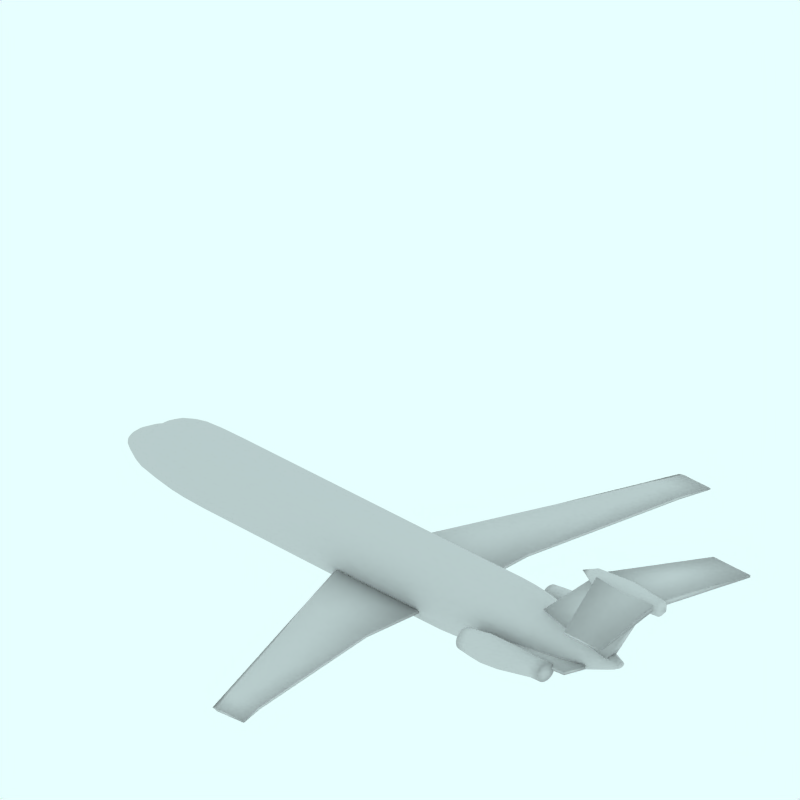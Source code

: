 # Source: One_Eleven_500.blend  (saved by Blender 2.49.2; exported with 4.5.12 LTS)
import bpy
from mathutils import Matrix  # noqa: F401  (used for matrix-valued properties, if any)

bpy.ops.wm.read_factory_settings(use_empty=True)
scene = bpy.context.scene
scene.name = 'Scene'

# ---- collections
col_collection_1 = bpy.data.collections.new('Collection 1'); scene.collection.children.link(col_collection_1)
col_collection_2 = bpy.data.collections.new('Collection 2'); scene.collection.children.link(col_collection_2)
col_collection_2.hide_render = True
col_collection_2.hide_viewport = True
col_collection_3 = bpy.data.collections.new('Collection 3'); scene.collection.children.link(col_collection_3)
col_collection_3.hide_render = True
col_collection_3.hide_viewport = True
col_collection_4 = bpy.data.collections.new('Collection 4'); scene.collection.children.link(col_collection_4)
col_collection_4.hide_render = True
col_collection_4.hide_viewport = True

# ---- materials (node trees are filled in below, after node groups)
mat_transparent = bpy.data.materials.new('Transparent')
mat_transparent.alpha_threshold = 0.0
mat_transparent.preview_render_type = 'FLAT'
mat_transparent.roughness = 0.5

# ---- material node trees

# ---- world
world_world = bpy.data.worlds.new('World'); scene.world = world_world
world_world.color = (0.9059, 1.0, 1.0)
world_world.use_sun_shadow = False
world_world.sun_shadow_jitter_overblur = 0.0
world_world.cycles.sampling_method = 'MANUAL'
world_world.cycles.sample_map_resolution = 256

# ---- cameras
cam_camera_001 = bpy.data.cameras.new('Camera.001')
cam_camera_001.type = 'ORTHO'
cam_camera_001.passepartout_alpha = 0.2
cam_camera_001.clip_end = 100.0
cam_camera_001.lens = 35.0
cam_camera_001.ortho_scale = 12.0
cam_camera_001.display_size = 5.91
cam_camera_001.show_passepartout = False
cam_camera_001.show_safe_areas = True
cam_camera_001.dof.focus_distance = 0.0
cam_camera_001.dof.aperture_fstop = 128.0

# ---- lights
light_lamp = bpy.data.lights.new('Lamp', 'SUN')
light_lamp.transmission_factor = 0.0
light_lamp.angle = 1.571
light_lamp.energy = 0.028
light_lamp.shadow_buffer_clip_start = 0.5
light_lamp.shadow_soft_size = 1.0
light_lamp.shadow_cascade_max_distance = 1000.0
light_lamp.cycles.use_multiple_importance_sampling = False

# ---- meshes
me_cylinder_002 = bpy.data.meshes.new('Cylinder.002')
me_cylinder_002.from_pydata([(0.7071, 0.7071, -1.0), (0.8315, 0.5556, -1.0), (0.9239, 0.3827, -1.0), (0.9808, 0.1951, -1.0), (1.0, 7.55e-08, -1.0), (0.9808, -0.1951, -1.0), (0.9239, -0.3827, -1.0), (0.8315, -0.5556, -1.0), (0.7071, -0.7071, -1.0), (0.5556, -0.8315, -1.0), (0.3827, -0.9239, -1.0), (0.1951, -0.9808, -1.0), (-3.258e-07, -1.0, -1.0), (-0.1951, -0.9808, -1.0), (-0.3827, -0.9239, -1.0), (-0.5556, -0.8315, -1.0), (-0.7071, -0.7071, -1.0), (-0.8315, -0.5556, -1.0), (-0.9239, -0.3827, -1.0), (-0.9808, -0.1951, -1.0), (-1.0, 9.656e-07, -1.0), (-0.9808, 0.1951, -1.0), (-0.9239, 0.3827, -1.0), (-0.8315, 0.5556, -1.0), (-0.7071, 0.7071, -1.0), (-0.5556, 0.8315, -1.0), (-0.3827, 0.9239, -1.0), (-0.1951, 0.9808, -1.0), (1.605e-06, 1.0, -1.0), (0.1951, 0.9808, -1.0), (0.3827, 0.9239, -1.0), (0.5556, 0.8315, -1.0), (0.7071, 0.7071, 7.583), (0.8315, 0.5556, 7.583), (0.9239, 0.3827, 7.583), (0.9808, 0.1951, 7.583), (1.0, -2.245e-06, 7.583), (0.9808, -0.1951, 7.583), (0.9239, -0.3827, 7.583), (0.8315, -0.5556, 7.583), (0.7071, -0.7071, 7.583), (0.5556, -0.8315, 7.583), (0.3827, -0.9239, 7.583), (0.1951, -0.9808, 7.583), (1.427e-06, -1.0, 7.583), (-0.1951, -0.9808, 7.583), (-0.3827, -0.9239, 7.583), (-0.5556, -0.8315, 7.583), (-0.7071, -0.7071, 7.583), (-0.8315, -0.5556, 7.583), (-0.9239, -0.3827, 7.583), (-0.9808, -0.1951, 7.583), (-1.0, -4.105e-06, 7.583), (-0.9808, 0.1951, 7.583), (-0.9239, 0.3827, 7.583), (-0.8315, 0.5556, 7.583), (-0.7071, 0.7071, 7.583), (-0.5556, 0.8315, 7.583), (-0.3827, 0.9239, 7.583), (-0.1951, 0.9808, 7.583), (-6.783e-06, 1.0, 7.583), (0.1951, 0.9808, 7.583), (0.3827, 0.9239, 7.583), (0.5556, 0.8315, 7.583), (-1.331e-07, 0.0, -2.763), (5.503e-07, 0.0, 8.289), (1.164, 0.7778, 3.378), (0.99, 0.9899, 3.378), (1.293, 0.5358, 3.378), (1.373, 0.2731, 3.378), (1.4, -1.551e-06, 3.378), (1.373, -0.2731, 3.378), (1.293, -0.5358, 3.378), (1.164, -0.7778, 3.378), (0.9899, -0.9899, 3.378), (0.7778, -1.164, 3.378), (0.5358, -1.293, 3.378), (0.2731, -1.373, 3.378), (6.999e-07, -1.4, 3.378), (-0.2731, -1.373, 3.378), (-0.5358, -1.293, 3.378), (-0.7778, -1.164, 3.378), (-0.9899, -0.99, 3.378), (-1.164, -0.7778, 3.378), (-1.293, -0.5358, 3.378), (-1.373, -0.2731, 3.378), (-1.4, -2.268e-06, 3.378), (-1.373, 0.2731, 3.378), (-1.293, 0.5358, 3.378), (-1.164, 0.7778, 3.378), (-0.99, 0.9899, 3.378), (-0.7778, 1.164, 3.378), (-0.5358, 1.293, 3.378), (-0.2731, 1.373, 3.378), (-3.837e-06, 1.4, 3.378), (0.2731, 1.373, 3.378), (0.5358, 1.293, 3.378), (0.7778, 1.164, 3.378)], [], [(64, 0, 1), (65, 33, 32), (64, 1, 2), (65, 34, 33), (64, 2, 3), (65, 35, 34), (64, 3, 4), (65, 36, 35), (64, 4, 5), (65, 37, 36), (64, 5, 6), (65, 38, 37), (64, 6, 7), (65, 39, 38), (64, 7, 8), (65, 40, 39), (64, 8, 9), (65, 41, 40), (64, 9, 10), (65, 42, 41), (64, 10, 11), (65, 43, 42), (64, 11, 12), (65, 44, 43), (64, 12, 13), (65, 45, 44), (64, 13, 14), (65, 46, 45), (64, 14, 15), (65, 47, 46), (64, 15, 16), (65, 48, 47), (64, 16, 17), (65, 49, 48), (64, 17, 18), (65, 50, 49), (64, 18, 19), (65, 51, 50), (64, 19, 20), (65, 52, 51), (64, 20, 21), (65, 53, 52), (64, 21, 22), (65, 54, 53), (64, 22, 23), (65, 55, 54), (64, 23, 24), (65, 56, 55), (64, 24, 25), (65, 57, 56), (64, 25, 26), (65, 58, 57), (64, 26, 27), (65, 59, 58), (64, 27, 28), (65, 60, 59), (64, 28, 29), (65, 61, 60), (64, 29, 30), (65, 62, 61), (64, 30, 31), (65, 63, 62), (31, 0, 64), (65, 32, 63), (0, 67, 66, 1), (67, 32, 33, 66), (1, 66, 68, 2), (66, 33, 34, 68), (2, 68, 69, 3), (68, 34, 35, 69), (3, 69, 70, 4), (69, 35, 36, 70), (4, 70, 71, 5), (70, 36, 37, 71), (5, 71, 72, 6), (71, 37, 38, 72), (6, 72, 73, 7), (72, 38, 39, 73), (7, 73, 74, 8), (73, 39, 40, 74), (8, 74, 75, 9), (74, 40, 41, 75), (9, 75, 76, 10), (75, 41, 42, 76), (10, 76, 77, 11), (76, 42, 43, 77), (11, 77, 78, 12), (77, 43, 44, 78), (12, 78, 79, 13), (78, 44, 45, 79), (13, 79, 80, 14), (79, 45, 46, 80), (14, 80, 81, 15), (80, 46, 47, 81), (15, 81, 82, 16), (81, 47, 48, 82), (16, 82, 83, 17), (82, 48, 49, 83), (17, 83, 84, 18), (83, 49, 50, 84), (18, 84, 85, 19), (84, 50, 51, 85), (19, 85, 86, 20), (85, 51, 52, 86), (20, 86, 87, 21), (86, 52, 53, 87), (21, 87, 88, 22), (87, 53, 54, 88), (22, 88, 89, 23), (88, 54, 55, 89), (23, 89, 90, 24), (89, 55, 56, 90), (24, 90, 91, 25), (90, 56, 57, 91), (25, 91, 92, 26), (91, 57, 58, 92), (26, 92, 93, 27), (92, 58, 59, 93), (27, 93, 94, 28), (93, 59, 60, 94), (28, 94, 95, 29), (94, 60, 61, 95), (29, 95, 96, 30), (95, 61, 62, 96), (30, 96, 97, 31), (96, 62, 63, 97), (32, 67, 97, 63), (67, 0, 31, 97)])
me_cylinder_002.polygons.foreach_set('use_smooth', [True] * 128)
me_cylinder_002.use_remesh_preserve_volume = False
me_cylinder_002.use_remesh_preserve_attributes = False
me_cylinder_002.use_mirror_vertex_groups = False
me_cylinder_002.update()
me_cube_006 = bpy.data.meshes.new('Cube.006')
me_cube_006.from_pydata([(1.395, 1.586, -0.01371), (1.0, 0.0, -0.05912), (-0.2288, 1.788e-07, -0.05912), (0.6176, 1.586, -0.01371), (1.395, 1.586, 0.02437), (1.0, -5.96e-07, 0.04708), (-0.2288, 3.576e-07, 0.04708), (0.6176, 1.586, 0.02437)], [], [(0, 1, 2, 3), (4, 7, 6, 5), (0, 4, 5, 1), (1, 5, 6, 2), (2, 6, 7, 3), (4, 0, 3, 7)])
me_cube_006.polygons.foreach_set('use_smooth', [True] * 6)
me_cube_006.use_remesh_preserve_volume = False
me_cube_006.use_remesh_preserve_attributes = False
me_cube_006.use_mirror_vertex_groups = False
me_cube_006.update()
me_cube_002 = bpy.data.meshes.new('Cube.002')
me_cube_002.from_pydata([(3.684, 0.1047, 0.8922), (3.684, 0.0, 0.8922), (2.018, -0.03732, 0.8922), (2.018, 0.1143, 0.8922), (4.488, 0.02442, 2.15), (4.488, -5.96e-07, 2.15), (3.353, 3.576e-07, 2.15), (3.353, 0.02658, 2.15), (2.892, 8.494e-08, 0.8922), (2.892, 0.1442, 0.8922), (3.949, -1.431e-07, 2.15), (3.949, 0.0639, 2.15)], [], [(0, 4, 5, 1), (2, 6, 7, 3), (9, 0, 1, 8), (8, 2, 3, 9), (4, 11, 10, 5), (11, 7, 6, 10), (5, 10, 8, 1), (10, 6, 2, 8), (0, 9, 11, 4), (9, 3, 7, 11)])
me_cube_002.polygons.foreach_set('use_smooth', [True] * 10)
me_cube_002.use_remesh_preserve_volume = False
me_cube_002.use_remesh_preserve_attributes = False
me_cube_002.use_mirror_vertex_groups = False
me_cube_002.update()
me_cube_001 = bpy.data.meshes.new('Cube.001')
me_cube_001.from_pydata([(1.436, 4.949, 0.5979), (0.7877, 0.4763, 0.4476), (-0.9904, 0.4763, 0.2446), (0.8753, 4.949, 0.5694), (1.436, 4.949, 0.62), (0.7877, 0.4763, 0.5026), (-0.9904, 0.4763, 0.5026), (0.8753, 4.949, 0.62), (1.273, 4.457, 0.5622), (0.6701, 4.457, 0.5337), (1.273, 4.457, 0.6071), (0.6701, 4.457, 0.6071), (0.7933, 1.71, 0.4902), (-0.4756, 1.71, 0.3342), (0.7933, 1.71, 0.535), (-0.4756, 1.71, 0.535), (0.7877, 0.4763, 0.4784), (1.436, 4.949, 0.6103), (-1.09, 0.4763, 0.3891), (0.7758, 4.949, 0.5978), (1.273, 4.457, 0.5874), (0.5706, 4.457, 0.5748), (0.7933, 1.71, 0.5153), (-0.5751, 1.71, 0.4466)], [], [(0, 8, 9, 3), (7, 11, 10, 4), (8, 12, 13, 9), (12, 1, 2, 13), (11, 15, 14, 10), (15, 6, 5, 14), (1, 16, 18, 2), (16, 5, 6, 18), (4, 17, 19, 7), (17, 0, 3, 19), (0, 17, 20, 8), (17, 4, 10, 20), (7, 19, 21, 11), (19, 3, 9, 21), (14, 22, 20, 10), (22, 12, 8, 20), (5, 16, 22, 14), (16, 1, 12, 22), (15, 23, 18, 6), (23, 13, 2, 18), (11, 21, 23, 15), (21, 9, 13, 23)])
me_cube_001.polygons.foreach_set('use_smooth', [True] * 22)
me_cube_001.use_remesh_preserve_volume = False
me_cube_001.use_remesh_preserve_attributes = False
me_cube_001.use_mirror_vertex_groups = False
me_cube_001.update()
me_cube = bpy.data.meshes.new('Cube')
me_cube.from_pydata([(3.19, 0.6094, 0.6229), (3.287, 0.26, 0.6229), (1.487, 0.26, 0.6229), (1.487, 0.76, 0.6229), (3.19, 0.6094, 0.7029), (3.287, 0.26, 0.7029), (1.487, 0.26, 0.7029), (1.487, 0.76, 0.7029)], [], [(0, 1, 2, 3), (4, 7, 6, 5), (0, 4, 5, 1), (1, 5, 6, 2), (2, 6, 7, 3), (4, 0, 3, 7)])
me_cube.polygons.foreach_set('use_smooth', [True] * 6)
me_cube.use_remesh_preserve_volume = False
me_cube.use_remesh_preserve_attributes = False
me_cube.use_mirror_vertex_groups = False
me_cube.update()
me_cylinder_001 = bpy.data.meshes.new('Cylinder.001')
me_cylinder_001.from_pydata([(-0.5451, 1.033, 1.373), (-0.5227, 1.006, 1.373), (-0.506, 0.9746, 1.373), (-0.4958, 0.9409, 1.373), (-0.4923, 0.9058, 1.373), (-0.4958, 0.8706, 1.373), (-0.506, 0.8369, 1.373), (-0.5227, 0.8058, 1.373), (-0.5451, 0.7785, 1.373), (-0.5723, 0.7561, 1.373), (-0.6035, 0.7395, 1.373), (-0.6372, 0.7292, 1.373), (-0.6723, 0.7258, 1.373), (-0.7075, 0.7292, 1.373), (-0.7412, 0.7395, 1.373), (-0.7723, 0.7561, 1.373), (-0.7996, 0.7785, 1.373), (-0.822, 0.8058, 1.373), (-0.8386, 0.8369, 1.373), (-0.8489, 0.8706, 1.373), (-0.8523, 0.9058, 1.373), (-0.8489, 0.9409, 1.373), (-0.8386, 0.9746, 1.373), (-0.822, 1.006, 1.373), (-0.7996, 1.033, 1.373), (-0.7723, 1.055, 1.373), (-0.7412, 1.072, 1.373), (-0.7075, 1.082, 1.373), (-0.6723, 1.086, 1.373), (-0.6372, 1.082, 1.373), (-0.6035, 1.072, 1.373), (-0.5723, 1.055, 1.373), (-0.5562, 0.8838, 2.945), (-0.5371, 0.8565, 2.945), (-0.5229, 0.8254, 2.945), (-0.5141, 0.7916, 2.945), (-0.5112, 0.7565, 2.945), (-0.5141, 0.7214, 2.945), (-0.5229, 0.6876, 2.945), (-0.5371, 0.6565, 2.945), (-0.5562, 0.6292, 2.945), (-0.5796, 0.6068, 2.945), (-0.6062, 0.5902, 2.945), (-0.635, 0.5799, 2.945), (-0.6651, 0.5765, 2.945), (-0.6951, 0.5799, 2.945), (-0.724, 0.5902, 2.945), (-0.7506, 0.6068, 2.945), (-0.7739, 0.6292, 2.945), (-0.793, 0.6565, 2.945), (-0.8072, 0.6876, 2.945), (-0.816, 0.7214, 2.945), (-0.819, 0.7565, 2.945), (-0.816, 0.7916, 2.945), (-0.8072, 0.8254, 2.945), (-0.793, 0.8565, 2.945), (-0.7739, 0.8838, 2.945), (-0.7506, 0.9062, 2.945), (-0.724, 0.9228, 2.945), (-0.6951, 0.933, 2.945), (-0.6651, 0.9365, 2.945), (-0.635, 0.933, 2.945), (-0.6062, 0.9228, 2.945), (-0.5796, 0.9062, 2.945), (-0.6723, 0.9058, 1.373), (-0.6651, 0.7565, 2.945), (-0.4886, 1.006, 1.572), (-0.5156, 1.033, 1.572), (-0.4684, 0.9746, 1.572), (-0.456, 0.9409, 1.572), (-0.4518, 0.9058, 1.572), (-0.456, 0.8706, 1.572), (-0.4684, 0.8369, 1.572), (-0.4886, 0.8058, 1.572), (-0.5156, 0.7785, 1.572), (-0.5486, 0.7561, 1.572), (-0.5863, 0.7395, 1.572), (-0.6272, 0.7292, 1.572), (-0.6696, 0.7258, 1.572), (-0.7121, 0.7292, 1.572), (-0.753, 0.7395, 1.572), (-0.7906, 0.7561, 1.572), (-0.8237, 0.7785, 1.572), (-0.8507, 0.8058, 1.572), (-0.8709, 0.8369, 1.572), (-0.8833, 0.8706, 1.572), (-0.8874, 0.9058, 1.572), (-0.8833, 0.9409, 1.572), (-0.8709, 0.9746, 1.572), (-0.8507, 1.006, 1.572), (-0.8237, 1.033, 1.572), (-0.7906, 1.055, 1.572), (-0.753, 1.072, 1.572), (-0.7121, 1.082, 1.572), (-0.6696, 1.086, 1.572), (-0.6272, 1.082, 1.572), (-0.5863, 1.072, 1.572), (-0.5486, 1.055, 1.572), (-0.4692, 1.008, 1.813), (-0.4995, 1.041, 1.813), (-0.4466, 0.971, 1.813), (-0.4327, 0.9305, 1.813), (-0.428, 0.8884, 1.813), (-0.4327, 0.8462, 1.813), (-0.4466, 0.8057, 1.813), (-0.4692, 0.7684, 1.813), (-0.4995, 0.7356, 1.813), (-0.5365, 0.7088, 1.813), (-0.5786, 0.6888, 1.813), (-0.6244, 0.6765, 1.813), (-0.672, 0.6724, 1.813), (-0.7196, 0.6765, 1.813), (-0.7653, 0.6888, 1.813), (-0.8075, 0.7088, 1.813), (-0.8444, 0.7356, 1.813), (-0.8748, 0.7684, 1.813), (-0.8973, 0.8057, 1.813), (-0.9112, 0.8462, 1.813), (-0.9159, 0.8884, 1.813), (-0.9112, 0.9305, 1.813), (-0.8973, 0.971, 1.813), (-0.8748, 1.008, 1.813), (-0.8444, 1.041, 1.813), (-0.8075, 1.068, 1.813), (-0.7653, 1.088, 1.813), (-0.7196, 1.1, 1.813), (-0.672, 1.104, 1.813), (-0.6244, 1.1, 1.813), (-0.5786, 1.088, 1.813), (-0.5365, 1.068, 1.813), (-0.4891, 0.9881, 2.153), (-0.5164, 1.022, 2.153), (-0.4687, 0.949, 2.153), (-0.4562, 0.9065, 2.153), (-0.4519, 0.8624, 2.153), (-0.4562, 0.8182, 2.153), (-0.4687, 0.7758, 2.153), (-0.4891, 0.7367, 2.153), (-0.5164, 0.7024, 2.153), (-0.5498, 0.6743, 2.153), (-0.5879, 0.6534, 2.153), (-0.6292, 0.6405, 2.153), (-0.6722, 0.6361, 2.153), (-0.7152, 0.6405, 2.153), (-0.7565, 0.6534, 2.153), (-0.7945, 0.6743, 2.153), (-0.8279, 0.7024, 2.153), (-0.8553, 0.7367, 2.153), (-0.8757, 0.7758, 2.153), (-0.8882, 0.8182, 2.153), (-0.8924, 0.8624, 2.153), (-0.8882, 0.9065, 2.153), (-0.8757, 0.949, 2.153), (-0.8553, 0.9881, 2.153), (-0.8279, 1.022, 2.153), (-0.7945, 1.05, 2.153), (-0.7565, 1.071, 2.153), (-0.7152, 1.084, 2.153), (-0.6722, 1.089, 2.153), (-0.6292, 1.084, 2.153), (-0.5879, 1.071, 2.153), (-0.5498, 1.05, 2.153), (-0.5378, 0.8657, 2.747), (-0.5567, 0.8933, 2.747), (-0.5238, 0.8342, 2.747), (-0.5151, 0.8001, 2.747), (-0.5122, 0.7646, 2.747), (-0.5151, 0.7291, 2.747), (-0.5238, 0.6949, 2.747), (-0.5378, 0.6635, 2.747), (-0.5567, 0.6359, 2.747), (-0.5798, 0.6133, 2.747), (-0.6061, 0.5965, 2.747), (-0.6346, 0.5861, 2.747), (-0.6643, 0.5826, 2.747), (-0.6939, 0.5861, 2.747), (-0.7224, 0.5965, 2.747), (-0.7487, 0.6133, 2.747), (-0.7718, 0.6359, 2.747), (-0.7907, 0.6635, 2.747), (-0.8047, 0.6949, 2.747), (-0.8134, 0.7291, 2.747), (-0.8163, 0.7646, 2.747), (-0.8134, 0.8001, 2.747), (-0.8047, 0.8342, 2.747), (-0.7907, 0.8657, 2.747), (-0.7718, 0.8933, 2.747), (-0.7487, 0.9159, 2.747), (-0.7224, 0.9327, 2.747), (-0.6939, 0.9431, 2.747), (-0.6643, 0.9466, 2.747), (-0.6346, 0.9431, 2.747), (-0.6061, 0.9327, 2.747), (-0.5798, 0.9159, 2.747)], [], [(64, 0, 1), (65, 33, 32), (64, 1, 2), (65, 34, 33), (64, 2, 3), (65, 35, 34), (64, 3, 4), (65, 36, 35), (64, 4, 5), (65, 37, 36), (64, 5, 6), (65, 38, 37), (64, 6, 7), (65, 39, 38), (64, 7, 8), (65, 40, 39), (64, 8, 9), (65, 41, 40), (64, 9, 10), (65, 42, 41), (64, 10, 11), (65, 43, 42), (64, 11, 12), (65, 44, 43), (64, 12, 13), (65, 45, 44), (64, 13, 14), (65, 46, 45), (64, 14, 15), (65, 47, 46), (64, 15, 16), (65, 48, 47), (64, 16, 17), (65, 49, 48), (64, 17, 18), (65, 50, 49), (64, 18, 19), (65, 51, 50), (64, 19, 20), (65, 52, 51), (64, 20, 21), (65, 53, 52), (64, 21, 22), (65, 54, 53), (64, 22, 23), (65, 55, 54), (64, 23, 24), (65, 56, 55), (64, 24, 25), (65, 57, 56), (64, 25, 26), (65, 58, 57), (64, 26, 27), (65, 59, 58), (64, 27, 28), (65, 60, 59), (64, 28, 29), (65, 61, 60), (64, 29, 30), (65, 62, 61), (64, 30, 31), (65, 63, 62), (31, 0, 64), (65, 32, 63), (0, 67, 66, 1), (1, 66, 68, 2), (2, 68, 69, 3), (3, 69, 70, 4), (4, 70, 71, 5), (5, 71, 72, 6), (6, 72, 73, 7), (7, 73, 74, 8), (8, 74, 75, 9), (9, 75, 76, 10), (10, 76, 77, 11), (11, 77, 78, 12), (12, 78, 79, 13), (13, 79, 80, 14), (14, 80, 81, 15), (15, 81, 82, 16), (16, 82, 83, 17), (17, 83, 84, 18), (18, 84, 85, 19), (19, 85, 86, 20), (20, 86, 87, 21), (21, 87, 88, 22), (22, 88, 89, 23), (23, 89, 90, 24), (24, 90, 91, 25), (25, 91, 92, 26), (26, 92, 93, 27), (27, 93, 94, 28), (28, 94, 95, 29), (29, 95, 96, 30), (30, 96, 97, 31), (67, 0, 31, 97), (67, 99, 98, 66), (66, 98, 100, 68), (68, 100, 101, 69), (69, 101, 102, 70), (70, 102, 103, 71), (71, 103, 104, 72), (72, 104, 105, 73), (73, 105, 106, 74), (74, 106, 107, 75), (75, 107, 108, 76), (76, 108, 109, 77), (77, 109, 110, 78), (78, 110, 111, 79), (79, 111, 112, 80), (80, 112, 113, 81), (81, 113, 114, 82), (82, 114, 115, 83), (83, 115, 116, 84), (84, 116, 117, 85), (85, 117, 118, 86), (86, 118, 119, 87), (87, 119, 120, 88), (88, 120, 121, 89), (89, 121, 122, 90), (90, 122, 123, 91), (91, 123, 124, 92), (92, 124, 125, 93), (93, 125, 126, 94), (94, 126, 127, 95), (95, 127, 128, 96), (96, 128, 129, 97), (99, 67, 97, 129), (99, 131, 130, 98), (98, 130, 132, 100), (100, 132, 133, 101), (101, 133, 134, 102), (102, 134, 135, 103), (103, 135, 136, 104), (104, 136, 137, 105), (105, 137, 138, 106), (106, 138, 139, 107), (107, 139, 140, 108), (108, 140, 141, 109), (109, 141, 142, 110), (110, 142, 143, 111), (111, 143, 144, 112), (112, 144, 145, 113), (113, 145, 146, 114), (114, 146, 147, 115), (115, 147, 148, 116), (116, 148, 149, 117), (117, 149, 150, 118), (118, 150, 151, 119), (119, 151, 152, 120), (120, 152, 153, 121), (121, 153, 154, 122), (122, 154, 155, 123), (123, 155, 156, 124), (124, 156, 157, 125), (125, 157, 158, 126), (126, 158, 159, 127), (127, 159, 160, 128), (128, 160, 161, 129), (131, 99, 129, 161), (131, 163, 162, 130), (163, 32, 33, 162), (130, 162, 164, 132), (162, 33, 34, 164), (132, 164, 165, 133), (164, 34, 35, 165), (133, 165, 166, 134), (165, 35, 36, 166), (134, 166, 167, 135), (166, 36, 37, 167), (135, 167, 168, 136), (167, 37, 38, 168), (136, 168, 169, 137), (168, 38, 39, 169), (137, 169, 170, 138), (169, 39, 40, 170), (138, 170, 171, 139), (170, 40, 41, 171), (139, 171, 172, 140), (171, 41, 42, 172), (140, 172, 173, 141), (172, 42, 43, 173), (141, 173, 174, 142), (173, 43, 44, 174), (142, 174, 175, 143), (174, 44, 45, 175), (143, 175, 176, 144), (175, 45, 46, 176), (144, 176, 177, 145), (176, 46, 47, 177), (145, 177, 178, 146), (177, 47, 48, 178), (146, 178, 179, 147), (178, 48, 49, 179), (147, 179, 180, 148), (179, 49, 50, 180), (148, 180, 181, 149), (180, 50, 51, 181), (149, 181, 182, 150), (181, 51, 52, 182), (150, 182, 183, 151), (182, 52, 53, 183), (151, 183, 184, 152), (183, 53, 54, 184), (152, 184, 185, 153), (184, 54, 55, 185), (153, 185, 186, 154), (185, 55, 56, 186), (154, 186, 187, 155), (186, 56, 57, 187), (155, 187, 188, 156), (187, 57, 58, 188), (156, 188, 189, 157), (188, 58, 59, 189), (157, 189, 190, 158), (189, 59, 60, 190), (158, 190, 191, 159), (190, 60, 61, 191), (159, 191, 192, 160), (191, 61, 62, 192), (160, 192, 193, 161), (192, 62, 63, 193), (32, 163, 193, 63), (163, 131, 161, 193)])
me_cylinder_001.polygons.foreach_set('use_smooth', [True] * 224)
me_cylinder_001.use_remesh_preserve_volume = False
me_cylinder_001.use_remesh_preserve_attributes = False
me_cylinder_001.use_mirror_vertex_groups = False
me_cylinder_001.update()
me_cylinder = bpy.data.meshes.new('Cylinder')
me_cylinder.from_pydata([(0.3643, 0.1061, -5.676), (0.3783, 0.08334, -5.676), (0.3886, 0.0574, -5.676), (0.395, 0.02926, -5.676), (0.3971, 1.132e-08, -5.676), (0.395, -0.02926, -5.676), (0.3886, -0.0574, -5.676), (0.3783, -0.08334, -5.676), (0.3643, -0.1061, -5.676), (0.3474, -0.1247, -5.676), (0.328, -0.1386, -5.676), (0.307, -0.1471, -5.676), (0.2851, -0.15, -5.676), (0.2633, -0.1471, -5.676), (0.2423, -0.1386, -5.676), (0.2229, -0.1247, -5.676), (0.206, -0.1061, -5.676), (0.192, -0.08334, -5.676), (0.1817, -0.0574, -5.676), (0.1753, -0.02926, -5.676), (0.1731, 1.448e-07, -5.676), (0.1753, 0.02926, -5.676), (0.1817, 0.0574, -5.676), (0.192, 0.08334, -5.676), (0.206, 0.1061, -5.676), (0.2229, 0.1247, -5.676), (0.2423, 0.1386, -5.676), (0.2633, 0.1471, -5.676), (0.2851, 0.15, -5.676), (0.307, 0.1471, -5.676), (0.328, 0.1386, -5.676), (0.3474, 0.1247, -5.676), (-0.1236, 0.08485, 4.679), (-0.1143, 0.06667, 4.679), (-0.1074, 0.04592, 4.679), (-0.1031, 0.02341, 4.679), (-0.1017, -2.694e-07, 4.679), (-0.1031, -0.02341, 4.679), (-0.1074, -0.04592, 4.679), (-0.1143, -0.06667, 4.679), (-0.1236, -0.08485, 4.679), (-0.1349, -0.09978, 4.679), (-0.1478, -0.1109, 4.679), (-0.1619, -0.1177, 4.679), (-0.1765, -0.12, 4.679), (-0.1911, -0.1177, 4.679), (-0.2051, -0.1109, 4.679), (-0.218, -0.09978, 4.679), (-0.2293, -0.08485, 4.679), (-0.2386, -0.06667, 4.679), (-0.2456, -0.04592, 4.679), (-0.2498, -0.02341, 4.679), (-0.2512, -4.926e-07, 4.679), (-0.2498, 0.02341, 4.679), (-0.2456, 0.04592, 4.679), (-0.2386, 0.06667, 4.679), (-0.2293, 0.08485, 4.679), (-0.218, 0.09978, 4.679), (-0.2051, 0.1109, 4.679), (-0.1911, 0.1177, 4.679), (-0.1765, 0.12, 4.679), (-0.1619, 0.1177, 4.679), (-0.1478, 0.1109, 4.679), (-0.1349, 0.09978, 4.679), (0.2723, 0.0, -5.723), (-0.185, 0.0, 4.708), (0.8801, 0.5556, -2.265e-09), (0.7557, 0.7071, -2.265e-09), (0.9725, 0.3827, -2.265e-09), (1.029, 0.1951, -2.265e-09), (1.049, -1.085e-06, -2.265e-09), (1.029, -0.1951, -2.265e-09), (0.9725, -0.3827, -2.265e-09), (0.8801, -0.5556, -2.265e-09), (0.7557, -0.7071, -2.265e-09), (0.6042, -0.8315, -2.265e-09), (0.4313, -0.9239, -2.265e-09), (0.2437, -0.9808, -2.265e-09), (0.04859, -1.0, -2.265e-09), (-0.1465, -0.9808, -2.265e-09), (-0.3341, -0.9239, -2.265e-09), (-0.507, -0.8315, -2.265e-09), (-0.6585, -0.7071, -2.265e-09), (-0.7829, -0.5556, -2.265e-09), (-0.8753, -0.3827, -2.265e-09), (-0.9322, -0.1951, -2.265e-09), (-0.9514, -1.57e-06, -2.265e-09), (-0.9322, 0.1951, -2.265e-09), (-0.8753, 0.3827, -2.265e-09), (-0.7829, 0.5556, -2.265e-09), (-0.6585, 0.7071, -2.265e-09), (-0.507, 0.8315, -2.265e-09), (-0.3341, 0.9239, -2.265e-09), (-0.1465, 0.9808, -2.265e-09), (0.04859, 1.0, -2.265e-09), (0.2437, 0.9808, -2.265e-09), (0.4313, 0.9239, -2.265e-09), (0.6042, 0.8315, -2.265e-09), (0.751, 0.5225, -4.425), (0.6369, 0.665, -4.425), (0.8359, 0.3599, -4.425), (0.8881, 0.1835, -4.425), (0.9058, -2.127e-07, -4.425), (0.8881, -0.1835, -4.425), (0.8359, -0.3599, -4.425), (0.751, -0.5225, -4.425), (0.6369, -0.665, -4.425), (0.4978, -0.782, -4.425), (0.3391, -0.8689, -4.425), (0.1668, -0.9224, -4.425), (-0.01225, -0.9405, -4.425), (-0.1913, -0.9224, -4.425), (-0.3635, -0.8689, -4.425), (-0.5223, -0.782, -4.425), (-0.6614, -0.665, -4.425), (-0.7755, -0.5225, -4.425), (-0.8604, -0.3599, -4.425), (-0.9126, -0.1835, -4.425), (-0.9302, 2.882e-07, -4.425), (-0.9126, 0.1835, -4.425), (-0.8604, 0.3599, -4.425), (-0.7755, 0.5225, -4.425), (-0.6614, 0.665, -4.425), (-0.5223, 0.782, -4.425), (-0.3635, 0.8689, -4.425), (-0.1913, 0.9224, -4.425), (-0.01224, 0.9405, -4.425), (0.1668, 0.9224, -4.425), (0.3391, 0.8689, -4.425), (0.4978, 0.782, -4.425), (0.724, 0.4945, -4.613), (0.6155, 0.6293, -4.613), (0.8047, 0.3406, -4.613), (0.8544, 0.1736, -4.613), (0.8712, -1.624e-07, -4.613), (0.8544, -0.1736, -4.613), (0.8047, -0.3406, -4.613), (0.724, -0.4945, -4.613), (0.6155, -0.6293, -4.613), (0.4832, -0.74, -4.613), (0.3322, -0.8223, -4.613), (0.1685, -0.8729, -4.613), (-0.001848, -0.89, -4.613), (-0.1722, -0.8729, -4.613), (-0.3359, -0.8223, -4.613), (-0.4869, -0.74, -4.613), (-0.6192, -0.6293, -4.613), (-0.7277, -0.4945, -4.613), (-0.8084, -0.3406, -4.613), (-0.8581, -0.1736, -4.613), (-0.8748, 3.578e-07, -4.613), (-0.8581, 0.1736, -4.613), (-0.8084, 0.3406, -4.613), (-0.7277, 0.4945, -4.613), (-0.6192, 0.6293, -4.613), (-0.4869, 0.74, -4.613), (-0.3359, 0.8223, -4.613), (-0.1722, 0.8729, -4.613), (-0.001847, 0.89, -4.613), (0.1685, 0.8729, -4.613), (0.3322, 0.8223, -4.613), (0.4832, 0.74, -4.613), (0.795, 0.5556, -3.723), (0.6769, 0.7071, -3.723), (0.8828, 0.3827, -3.723), (0.9369, 0.1951, -3.723), (0.9552, -3.893e-07, -3.723), (0.9369, -0.1951, -3.723), (0.8828, -0.3827, -3.723), (0.795, -0.5556, -3.723), (0.6769, -0.7071, -3.723), (0.5329, -0.8315, -3.723), (0.3687, -0.9239, -3.723), (0.1905, -0.9808, -3.723), (0.005153, -1.0, -3.723), (-0.1802, -0.9808, -3.723), (-0.3584, -0.9239, -3.723), (-0.5226, -0.8315, -3.723), (-0.6666, -0.7071, -3.723), (-0.7847, -0.5556, -3.723), (-0.8725, -0.3827, -3.723), (-0.9266, -0.1951, -3.723), (-0.9448, -4.999e-08, -3.723), (-0.9266, 0.1951, -3.723), (-0.8725, 0.3827, -3.723), (-0.7847, 0.5556, -3.723), (-0.6666, 0.7071, -3.723), (-0.5226, 0.8315, -3.723), (-0.3584, 0.9239, -3.723), (-0.1802, 0.9808, -3.723), (0.005153, 1.0, -3.723), (0.1905, 0.9808, -3.723), (0.3687, 0.9239, -3.723), (0.5329, 0.8315, -3.723), (0.7761, 0.5445, -4.144), (0.6591, 0.693, -4.144), (0.863, 0.375, -4.144), (0.9165, 0.1912, -4.144), (0.9346, -2.856e-07, -4.144), (0.9165, -0.1912, -4.144), (0.863, -0.375, -4.144), (0.7761, -0.5445, -4.144), (0.6591, -0.693, -4.144), (0.5165, -0.8148, -4.144), (0.3538, -0.9054, -4.144), (0.1773, -0.9612, -4.144), (-0.006195, -0.98, -4.144), (-0.1897, -0.9612, -4.144), (-0.3662, -0.9054, -4.144), (-0.5289, -0.8148, -4.144), (-0.6714, -0.693, -4.144), (-0.7884, -0.5445, -4.144), (-0.8754, -0.375, -4.144), (-0.9289, -0.1912, -4.144), (-0.947, 1.606e-07, -4.144), (-0.9289, 0.1912, -4.144), (-0.8754, 0.375, -4.144), (-0.7884, 0.5445, -4.144), (-0.6714, 0.693, -4.144), (-0.5289, 0.8148, -4.144), (-0.3662, 0.9054, -4.144), (-0.1897, 0.9612, -4.144), (-0.006195, 0.98, -4.144), (0.1773, 0.9612, -4.144), (0.3538, 0.9054, -4.144), (0.5165, 0.8148, -4.144), (0.6949, 0.4611, -4.813), (0.5956, 0.5869, -4.813), (0.7687, 0.3176, -4.813), (0.8142, 0.1619, -4.813), (0.8295, -1.129e-07, -4.813), (0.8142, -0.1619, -4.813), (0.7687, -0.3176, -4.813), (0.6949, -0.4611, -4.813), (0.5956, -0.5869, -4.813), (0.4745, -0.6901, -4.813), (0.3364, -0.7668, -4.813), (0.1866, -0.8141, -4.813), (0.03077, -0.83, -4.813), (-0.1251, -0.8141, -4.813), (-0.2749, -0.7668, -4.813), (-0.413, -0.6901, -4.813), (-0.534, -0.5869, -4.813), (-0.6334, -0.4611, -4.813), (-0.7072, -0.3176, -4.813), (-0.7526, -0.1619, -4.813), (-0.768, 4.179e-07, -4.813), (-0.7526, 0.1619, -4.813), (-0.7072, 0.3176, -4.813), (-0.6334, 0.4611, -4.813), (-0.534, 0.5869, -4.813), (-0.413, 0.6901, -4.813), (-0.2749, 0.7668, -4.813), (-0.1251, 0.8141, -4.813), (0.03077, 0.83, -4.813), (0.1866, 0.8141, -4.813), (0.3364, 0.7668, -4.813), (0.4745, 0.6901, -4.813), (0.672, 0.4167, -4.986), (0.5849, 0.5303, -4.986), (0.7367, 0.287, -4.986), (0.7765, 0.1463, -4.986), (0.7899, -7.187e-08, -4.986), (0.7765, -0.1463, -4.986), (0.7367, -0.287, -4.986), (0.672, -0.4167, -4.986), (0.5849, -0.5303, -4.986), (0.4788, -0.6236, -4.986), (0.3578, -0.6929, -4.986), (0.2265, -0.7356, -4.986), (0.08994, -0.75, -4.986), (-0.04662, -0.7356, -4.986), (-0.1779, -0.6929, -4.986), (-0.299, -0.6236, -4.986), (-0.405, -0.5303, -4.986), (-0.4921, -0.4167, -4.986), (-0.5568, -0.287, -4.986), (-0.5966, -0.1463, -4.986), (-0.6101, 4.435e-07, -4.986), (-0.5966, 0.1463, -4.986), (-0.5568, 0.287, -4.986), (-0.4921, 0.4167, -4.986), (-0.405, 0.5303, -4.986), (-0.299, 0.6236, -4.986), (-0.1779, 0.6929, -4.986), (-0.04662, 0.7356, -4.986), (0.08995, 0.75, -4.986), (0.2265, 0.7356, -4.986), (0.3578, 0.6929, -4.986), (0.4788, 0.6236, -4.986), (0.647, 0.3833, -5.119), (0.5738, 0.4879, -5.119), (0.7013, 0.2641, -5.119), (0.7348, 0.1346, -5.119), (0.7461, -4.484e-08, -5.119), (0.7348, -0.1346, -5.119), (0.7013, -0.2641, -5.119), (0.647, -0.3833, -5.119), (0.5738, -0.4879, -5.119), (0.4847, -0.5737, -5.119), (0.3831, -0.6375, -5.119), (0.2728, -0.6767, -5.119), (0.1581, -0.69, -5.119), (0.04335, -0.6767, -5.119), (-0.06696, -0.6375, -5.119), (-0.1686, -0.5737, -5.119), (-0.2577, -0.4879, -5.119), (-0.3308, -0.3833, -5.119), (-0.3852, -0.2641, -5.119), (-0.4186, -0.1346, -5.119), (-0.4299, 4.545e-07, -5.119), (-0.4186, 0.1346, -5.119), (-0.3852, 0.2641, -5.119), (-0.3308, 0.3833, -5.119), (-0.2577, 0.4879, -5.119), (-0.1686, 0.5737, -5.119), (-0.06695, 0.6375, -5.119), (0.04335, 0.6767, -5.119), (0.1581, 0.69, -5.119), (0.2728, 0.6767, -5.119), (0.3831, 0.6375, -5.119), (0.4847, 0.5737, -5.119), (0.6004, 0.3222, -5.279), (0.5382, 0.4101, -5.279), (0.6466, 0.222, -5.279), (0.675, 0.1132, -5.279), (0.6846, -1.61e-08, -5.279), (0.675, -0.1132, -5.279), (0.6466, -0.222, -5.279), (0.6004, -0.3222, -5.279), (0.5382, -0.4101, -5.279), (0.4624, -0.4823, -5.279), (0.376, -0.5359, -5.279), (0.2822, -0.5689, -5.279), (0.1846, -0.58, -5.279), (0.08708, -0.5689, -5.279), (-0.006721, -0.5359, -5.279), (-0.09316, -0.4823, -5.279), (-0.1689, -0.4101, -5.279), (-0.2311, -0.3222, -5.279), (-0.2773, -0.222, -5.279), (-0.3058, -0.1132, -5.279), (-0.3154, 4.292e-07, -5.279), (-0.3058, 0.1132, -5.279), (-0.2773, 0.222, -5.279), (-0.2311, 0.3222, -5.279), (-0.1689, 0.4101, -5.279), (-0.09316, 0.4823, -5.279), (-0.00672, 0.5359, -5.279), (0.08708, 0.5689, -5.279), (0.1846, 0.58, -5.279), (0.2822, 0.5689, -5.279), (0.376, 0.5358, -5.279), (0.4624, 0.4823, -5.279), (0.5093, 0.2035, -5.508), (0.4682, 0.259, -5.508), (0.5398, 0.1402, -5.508), (0.5586, 0.07146, -5.508), (0.5649, 9.311e-09, -5.508), (0.5586, -0.07146, -5.508), (0.5398, -0.1402, -5.508), (0.5093, -0.2035, -5.508), (0.4682, -0.259, -5.508), (0.4182, -0.3046, -5.508), (0.3612, -0.3384, -5.508), (0.2993, -0.3593, -5.508), (0.2349, -0.3663, -5.508), (0.1705, -0.3593, -5.508), (0.1086, -0.3384, -5.508), (0.05156, -0.3046, -5.508), (0.001552, -0.259, -5.508), (-0.03949, -0.2035, -5.508), (-0.06998, -0.1402, -5.508), (-0.08876, -0.07146, -5.508), (-0.0951, 3.136e-07, -5.508), (-0.08876, 0.07146, -5.508), (-0.06998, 0.1402, -5.508), (-0.03949, 0.2035, -5.508), (0.001553, 0.259, -5.508), (0.05156, 0.3046, -5.508), (0.1086, 0.3384, -5.508), (0.1705, 0.3593, -5.508), (0.2349, 0.3663, -5.508), (0.2993, 0.3593, -5.508), (0.3612, 0.3384, -5.508), (0.4182, 0.3046, -5.508), (0.434, 0.142, -5.614), (0.4081, 0.1808, -5.614), (0.4533, 0.09784, -5.614), (0.4651, 0.04988, -5.614), (0.4692, 1.582e-08, -5.614), (0.4651, -0.04988, -5.614), (0.4533, -0.09784, -5.614), (0.434, -0.142, -5.614), (0.4081, -0.1808, -5.614), (0.3765, -0.2126, -5.614), (0.3405, -0.2362, -5.614), (0.3014, -0.2508, -5.614), (0.2607, -0.2557, -5.614), (0.2201, -0.2508, -5.614), (0.181, -0.2362, -5.614), (0.1449, -0.2126, -5.614), (0.1134, -0.1808, -5.614), (0.08744, -0.142, -5.614), (0.06818, -0.09784, -5.614), (0.05632, -0.04988, -5.614), (0.05231, 2.393e-07, -5.614), (0.05632, 0.04988, -5.614), (0.06818, 0.09784, -5.614), (0.08744, 0.142, -5.614), (0.1134, 0.1808, -5.614), (0.1449, 0.2126, -5.614), (0.181, 0.2362, -5.614), (0.2201, 0.2508, -5.614), (0.2607, 0.2557, -5.614), (0.3014, 0.2508, -5.614), (0.3405, 0.2362, -5.614), (0.3765, 0.2126, -5.614), (0.8801, 0.5556, 1.228), (0.7557, 0.7071, 1.228), (0.9725, 0.3827, 1.228), (1.029, 0.1951, 1.228), (1.049, -1.212e-06, 1.228), (1.029, -0.1951, 1.228), (0.9725, -0.3827, 1.228), (0.8801, -0.5556, 1.228), (0.7557, -0.7071, 1.228), (0.6042, -0.8315, 1.228), (0.4313, -0.9239, 1.228), (0.2437, -0.9808, 1.228), (0.04859, -1.0, 1.228), (-0.1465, -0.9808, 1.228), (-0.3341, -0.9239, 1.228), (-0.507, -0.8315, 1.228), (-0.6585, -0.7071, 1.228), (-0.7829, -0.5556, 1.228), (-0.8753, -0.3827, 1.228), (-0.9322, -0.1951, 1.228), (-0.9514, -1.848e-06, 1.228), (-0.9322, 0.1951, 1.228), (-0.8753, 0.3827, 1.228), (-0.7829, 0.5556, 1.228), (-0.6585, 0.7071, 1.228), (-0.507, 0.8315, 1.228), (-0.3341, 0.9239, 1.228), (-0.1465, 0.9808, 1.228), (0.04859, 1.0, 1.228), (0.2437, 0.9808, 1.228), (0.4313, 0.9239, 1.228), (0.6042, 0.8315, 1.228), (0.823, 0.5556, 1.783), (0.7023, 0.7071, 1.783), (0.9127, 0.3827, 1.783), (0.9679, 0.1951, 1.783), (0.9865, -1.378e-06, 1.783), (0.9679, -0.1951, 1.783), (0.9126, -0.3827, 1.783), (0.823, -0.5556, 1.783), (0.7023, -0.7071, 1.783), (0.5553, -0.8315, 1.783), (0.3876, -0.9239, 1.783), (0.2056, -0.9808, 1.783), (0.0163, -1.0, 1.783), (-0.173, -0.9808, 1.783), (-0.355, -0.9239, 1.783), (-0.5227, -0.8315, 1.783), (-0.6697, -0.7071, 1.783), (-0.7904, -0.5556, 1.783), (-0.88, -0.3827, 1.783), (-0.9353, -0.1951, 1.783), (-0.9539, -2.209e-06, 1.783), (-0.9353, 0.1951, 1.783), (-0.88, 0.3827, 1.783), (-0.7904, 0.5556, 1.783), (-0.6697, 0.7071, 1.783), (-0.5227, 0.8315, 1.783), (-0.355, 0.9239, 1.783), (-0.173, 0.9808, 1.783), (0.0163, 1.0, 1.783), (0.2056, 0.9808, 1.783), (0.3876, 0.9239, 1.783), (0.5553, 0.8315, 1.783), (0.7791, 0.5556, 2.147), (0.6617, 0.7071, 2.147), (0.8664, 0.3827, 2.147), (0.9201, 0.1951, 2.147), (0.9383, -1.486e-06, 2.147), (0.9201, -0.1951, 2.147), (0.8664, -0.3827, 2.147), (0.7791, -0.5556, 2.147), (0.6617, -0.7071, 2.147), (0.5186, -0.8315, 2.147), (0.3553, -0.9239, 2.147), (0.1782, -0.9808, 2.147), (-0.006058, -1.0, 2.147), (-0.1903, -0.9808, 2.147), (-0.3674, -0.9239, 2.147), (-0.5307, -0.8315, 2.147), (-0.6738, -0.7071, 2.147), (-0.7913, -0.5556, 2.147), (-0.8785, -0.3827, 2.147), (-0.9323, -0.1951, 2.147), (-0.9504, -2.446e-06, 2.147), (-0.9323, 0.1951, 2.147), (-0.8785, 0.3827, 2.147), (-0.7913, 0.5556, 2.147), (-0.6738, 0.7071, 2.147), (-0.5307, 0.8315, 2.147), (-0.3674, 0.9239, 2.147), (-0.1903, 0.9808, 2.147), (-0.006062, 1.0, 2.147), (0.1782, 0.9808, 2.147), (0.3553, 0.9239, 2.147), (0.5186, 0.8315, 2.147), (0.7154, 0.5389, 2.44), (0.6032, 0.6859, 2.44), (0.7988, 0.3712, 2.44), (0.8502, 0.1892, 2.44), (0.8675, -1.526e-06, 2.44), (0.8502, -0.1892, 2.44), (0.7988, -0.3712, 2.44), (0.7154, -0.5389, 2.44), (0.6032, -0.6859, 2.44), (0.4664, -0.8065, 2.44), (0.3104, -0.8962, 2.44), (0.1411, -0.9514, 2.44), (-0.035, -0.97, 2.44), (-0.2111, -0.9514, 2.44), (-0.3804, -0.8962, 2.44), (-0.5364, -0.8065, 2.44), (-0.6732, -0.6859, 2.44), (-0.7854, -0.5389, 2.44), (-0.8688, -0.3712, 2.44), (-0.9202, -0.1892, 2.44), (-0.9375, -2.558e-06, 2.44), (-0.9202, 0.1892, 2.44), (-0.8688, 0.3712, 2.44), (-0.7854, 0.5389, 2.44), (-0.6732, 0.6859, 2.44), (-0.5364, 0.8065, 2.44), (-0.3804, 0.8962, 2.44), (-0.2111, 0.9514, 2.44), (-0.03501, 0.97, 2.44), (0.1411, 0.9514, 2.44), (0.3104, 0.8962, 2.44), (0.4664, 0.8065, 2.44), (0.6382, 0.5111, 2.8), (0.5345, 0.6505, 2.8), (0.7153, 0.3521, 2.8), (0.7628, 0.1795, 2.8), (0.7788, -1.546e-06, 2.8), (0.7628, -0.1795, 2.8), (0.7153, -0.3521, 2.8), (0.6382, -0.5111, 2.8), (0.5345, -0.6505, 2.8), (0.408, -0.765, 2.8), (0.2638, -0.85, 2.8), (0.1073, -0.9023, 2.8), (-0.05548, -0.92, 2.8), (-0.2182, -0.9023, 2.8), (-0.3748, -0.85, 2.8), (-0.519, -0.765, 2.8), (-0.6454, -0.6505, 2.8), (-0.7492, -0.5111, 2.8), (-0.8263, -0.3521, 2.8), (-0.8738, -0.1795, 2.8), (-0.8898, -2.642e-06, 2.8), (-0.8738, 0.1795, 2.8), (-0.8263, 0.3521, 2.8), (-0.7492, 0.5111, 2.8), (-0.6454, 0.6505, 2.8), (-0.519, 0.7649, 2.8), (-0.3748, 0.85, 2.8), (-0.2183, 0.9023, 2.8), (-0.05549, 0.92, 2.8), (0.1073, 0.9023, 2.8), (0.2638, 0.85, 2.8), (0.408, 0.765, 2.8), (0.5319, 0.4167, 3.302), (0.4448, 0.5303, 3.302), (0.5966, 0.287, 3.302), (0.6364, 0.1463, 3.302), (0.6499, -1.373e-06, 3.302), (0.6364, -0.1463, 3.302), (0.5966, -0.287, 3.302), (0.5319, -0.4167, 3.302), (0.4448, -0.5303, 3.302), (0.3388, -0.6236, 3.302), (0.2177, -0.6929, 3.302), (0.08642, -0.7356, 3.302), (-0.05014, -0.75, 3.302), (-0.1867, -0.7356, 3.302), (-0.318, -0.6929, 3.302), (-0.439, -0.6236, 3.302), (-0.5451, -0.5303, 3.302), (-0.6322, -0.4167, 3.302), (-0.6969, -0.287, 3.302), (-0.7367, -0.1463, 3.302), (-0.7501, -2.399e-06, 3.302), (-0.7367, 0.1463, 3.302), (-0.6969, 0.287, 3.302), (-0.6322, 0.4167, 3.302), (-0.5451, 0.5303, 3.302), (-0.439, 0.6236, 3.302), (-0.318, 0.6929, 3.302), (-0.1867, 0.7356, 3.302), (-0.05015, 0.75, 3.302), (0.08641, 0.7356, 3.302), (0.2177, 0.6929, 3.302), (0.3388, 0.6236, 3.302), (0.3684, 0.3167, 3.803), (0.3031, 0.4031, 3.803), (0.417, 0.2181, 3.803), (0.4469, 0.1112, 3.803), (0.457, -1.128e-06, 3.803), (0.4469, -0.1112, 3.803), (0.417, -0.2181, 3.803), (0.3684, -0.3167, 3.803), (0.3031, -0.4031, 3.803), (0.2235, -0.4739, 3.803), (0.1327, -0.5266, 3.803), (0.03412, -0.559, 3.803), (-0.06837, -0.57, 3.803), (-0.1709, -0.559, 3.803), (-0.2694, -0.5266, 3.803), (-0.3602, -0.4739, 3.803), (-0.4399, -0.4031, 3.803), (-0.5052, -0.3167, 3.803), (-0.5537, -0.2181, 3.803), (-0.5836, -0.1112, 3.803), (-0.5937, -2.009e-06, 3.803), (-0.5836, 0.1112, 3.803), (-0.5537, 0.2181, 3.803), (-0.5052, 0.3167, 3.803), (-0.4399, 0.403, 3.803), (-0.3602, 0.4739, 3.803), (-0.2694, 0.5266, 3.803), (-0.1709, 0.559, 3.803), (-0.06838, 0.57, 3.803), (0.03411, 0.559, 3.803), (0.1327, 0.5266, 3.803), (0.2235, 0.4739, 3.803), (0.1583, 0.2222, 4.204), (0.1172, 0.2828, 4.204), (0.1889, 0.1531, 4.204), (0.2077, 0.07804, 4.204), (0.2141, -8.397e-07, 4.204), (0.2077, -0.07804, 4.204), (0.1889, -0.1531, 4.204), (0.1583, -0.2222, 4.204), (0.1172, -0.2828, 4.204), (0.06702, -0.3326, 4.204), (0.009816, -0.3696, 4.204), (-0.05225, -0.3923, 4.204), (-0.1168, -0.4, 4.204), (-0.1814, -0.3923, 4.204), (-0.2434, -0.3696, 4.204), (-0.3006, -0.3326, 4.204), (-0.3508, -0.2828, 4.204), (-0.3919, -0.2222, 4.204), (-0.4225, -0.1531, 4.204), (-0.4413, -0.07804, 4.204), (-0.4477, -1.514e-06, 4.204), (-0.4413, 0.07803, 4.204), (-0.4225, 0.1531, 4.204), (-0.3919, 0.2222, 4.204), (-0.3508, 0.2828, 4.204), (-0.3006, 0.3326, 4.204), (-0.2434, 0.3696, 4.204), (-0.1814, 0.3923, 4.204), (-0.1168, 0.4, 4.204), (-0.05226, 0.3923, 4.204), (0.009814, 0.3696, 4.204), (0.06702, 0.3326, 4.204), (0.01188, 0.1389, 4.488), (-0.01151, 0.1768, 4.488), (0.02927, 0.09567, 4.488), (0.03997, 0.04877, 4.488), (0.04358, -5.46e-07, 4.488), (0.03997, -0.04877, 4.488), (0.02927, -0.09567, 4.488), (0.01188, -0.1389, 4.488), (-0.01151, -0.1768, 4.488), (-0.04001, -0.2079, 4.488), (-0.07253, -0.231, 4.488), (-0.1078, -0.2452, 4.488), (-0.1445, -0.25, 4.488), (-0.1812, -0.2452, 4.488), (-0.2165, -0.231, 4.488), (-0.249, -0.2079, 4.488), (-0.2775, -0.1768, 4.488), (-0.3009, -0.1389, 4.488), (-0.3183, -0.09567, 4.488), (-0.329, -0.04877, 4.488), (-0.3326, -9.927e-07, 4.488), (-0.329, 0.04877, 4.488), (-0.3183, 0.09567, 4.488), (-0.3009, 0.1389, 4.488), (-0.2775, 0.1768, 4.488), (-0.249, 0.2079, 4.488), (-0.2165, 0.231, 4.488), (-0.1812, 0.2452, 4.488), (-0.1445, 0.25, 4.488), (-0.1078, 0.2452, 4.488), (-0.07253, 0.231, 4.488), (-0.04001, 0.2079, 4.488), (-0.04529, 0.09917, 4.593), (-0.06198, 0.1262, 4.593), (-0.03289, 0.06831, 4.593), (-0.02525, 0.03482, 4.593), (-0.02267, -3.939e-07, 4.593), (-0.02525, -0.03482, 4.593), (-0.03289, -0.06831, 4.593), (-0.04529, -0.09917, 4.593), (-0.06199, -0.1262, 4.593), (-0.08233, -0.1484, 4.593), (-0.1055, -0.1649, 4.593), (-0.1307, -0.1751, 4.593), (-0.1569, -0.1785, 4.593), (-0.1831, -0.1751, 4.593), (-0.2083, -0.1649, 4.593), (-0.2315, -0.1484, 4.593), (-0.2518, -0.1262, 4.593), (-0.2685, -0.09917, 4.593), (-0.2809, -0.06831, 4.593), (-0.2885, -0.03482, 4.593), (-0.2911, -7.176e-07, 4.593), (-0.2885, 0.03482, 4.593), (-0.2809, 0.06831, 4.593), (-0.2685, 0.09917, 4.593), (-0.2518, 0.1262, 4.593), (-0.2315, 0.1484, 4.593), (-0.2083, 0.1649, 4.593), (-0.1831, 0.1751, 4.593), (-0.1569, 0.1785, 4.593), (-0.1307, 0.1751, 4.593), (-0.1055, 0.1649, 4.593), (-0.08233, 0.1484, 4.593)], [], [(64, 0, 1), (65, 33, 32), (64, 1, 2), (65, 34, 33), (64, 2, 3), (65, 35, 34), (64, 3, 4), (65, 36, 35), (64, 4, 5), (65, 37, 36), (64, 5, 6), (65, 38, 37), (64, 6, 7), (65, 39, 38), (64, 7, 8), (65, 40, 39), (64, 8, 9), (65, 41, 40), (64, 9, 10), (65, 42, 41), (64, 10, 11), (65, 43, 42), (64, 11, 12), (65, 44, 43), (64, 12, 13), (65, 45, 44), (64, 13, 14), (65, 46, 45), (64, 14, 15), (65, 47, 46), (64, 15, 16), (65, 48, 47), (64, 16, 17), (65, 49, 48), (64, 17, 18), (65, 50, 49), (64, 18, 19), (65, 51, 50), (64, 19, 20), (65, 52, 51), (64, 20, 21), (65, 53, 52), (64, 21, 22), (65, 54, 53), (64, 22, 23), (65, 55, 54), (64, 23, 24), (65, 56, 55), (64, 24, 25), (65, 57, 56), (64, 25, 26), (65, 58, 57), (64, 26, 27), (65, 59, 58), (64, 27, 28), (65, 60, 59), (64, 28, 29), (65, 61, 60), (64, 29, 30), (65, 62, 61), (64, 30, 31), (65, 63, 62), (31, 0, 64), (65, 32, 63), (131, 99, 98, 130), (130, 98, 100, 132), (132, 100, 101, 133), (133, 101, 102, 134), (134, 102, 103, 135), (135, 103, 104, 136), (136, 104, 105, 137), (137, 105, 106, 138), (138, 106, 107, 139), (139, 107, 108, 140), (140, 108, 109, 141), (141, 109, 110, 142), (142, 110, 111, 143), (143, 111, 112, 144), (144, 112, 113, 145), (145, 113, 114, 146), (146, 114, 115, 147), (147, 115, 116, 148), (148, 116, 117, 149), (149, 117, 118, 150), (150, 118, 119, 151), (151, 119, 120, 152), (152, 120, 121, 153), (153, 121, 122, 154), (154, 122, 123, 155), (155, 123, 124, 156), (156, 124, 125, 157), (157, 125, 126, 158), (158, 126, 127, 159), (159, 127, 128, 160), (160, 128, 129, 161), (99, 131, 161, 129), (163, 67, 66, 162), (162, 66, 68, 164), (164, 68, 69, 165), (165, 69, 70, 166), (166, 70, 71, 167), (167, 71, 72, 168), (168, 72, 73, 169), (169, 73, 74, 170), (170, 74, 75, 171), (171, 75, 76, 172), (172, 76, 77, 173), (173, 77, 78, 174), (174, 78, 79, 175), (175, 79, 80, 176), (176, 80, 81, 177), (177, 81, 82, 178), (178, 82, 83, 179), (179, 83, 84, 180), (180, 84, 85, 181), (181, 85, 86, 182), (182, 86, 87, 183), (183, 87, 88, 184), (184, 88, 89, 185), (185, 89, 90, 186), (186, 90, 91, 187), (187, 91, 92, 188), (188, 92, 93, 189), (189, 93, 94, 190), (190, 94, 95, 191), (191, 95, 96, 192), (192, 96, 97, 193), (67, 163, 193, 97), (99, 195, 194, 98), (195, 163, 162, 194), (98, 194, 196, 100), (194, 162, 164, 196), (100, 196, 197, 101), (196, 164, 165, 197), (101, 197, 198, 102), (197, 165, 166, 198), (102, 198, 199, 103), (198, 166, 167, 199), (103, 199, 200, 104), (199, 167, 168, 200), (104, 200, 201, 105), (200, 168, 169, 201), (105, 201, 202, 106), (201, 169, 170, 202), (106, 202, 203, 107), (202, 170, 171, 203), (107, 203, 204, 108), (203, 171, 172, 204), (108, 204, 205, 109), (204, 172, 173, 205), (109, 205, 206, 110), (205, 173, 174, 206), (110, 206, 207, 111), (206, 174, 175, 207), (111, 207, 208, 112), (207, 175, 176, 208), (112, 208, 209, 113), (208, 176, 177, 209), (113, 209, 210, 114), (209, 177, 178, 210), (114, 210, 211, 115), (210, 178, 179, 211), (115, 211, 212, 116), (211, 179, 180, 212), (116, 212, 213, 117), (212, 180, 181, 213), (117, 213, 214, 118), (213, 181, 182, 214), (118, 214, 215, 119), (214, 182, 183, 215), (119, 215, 216, 120), (215, 183, 184, 216), (120, 216, 217, 121), (216, 184, 185, 217), (121, 217, 218, 122), (217, 185, 186, 218), (122, 218, 219, 123), (218, 186, 187, 219), (123, 219, 220, 124), (219, 187, 188, 220), (124, 220, 221, 125), (220, 188, 189, 221), (125, 221, 222, 126), (221, 189, 190, 222), (126, 222, 223, 127), (222, 190, 191, 223), (127, 223, 224, 128), (223, 191, 192, 224), (128, 224, 225, 129), (224, 192, 193, 225), (163, 195, 225, 193), (195, 99, 129, 225), (227, 131, 130, 226), (226, 130, 132, 228), (228, 132, 133, 229), (229, 133, 134, 230), (230, 134, 135, 231), (231, 135, 136, 232), (232, 136, 137, 233), (233, 137, 138, 234), (234, 138, 139, 235), (235, 139, 140, 236), (236, 140, 141, 237), (237, 141, 142, 238), (238, 142, 143, 239), (239, 143, 144, 240), (240, 144, 145, 241), (241, 145, 146, 242), (242, 146, 147, 243), (243, 147, 148, 244), (244, 148, 149, 245), (245, 149, 150, 246), (246, 150, 151, 247), (247, 151, 152, 248), (248, 152, 153, 249), (249, 153, 154, 250), (250, 154, 155, 251), (251, 155, 156, 252), (252, 156, 157, 253), (253, 157, 158, 254), (254, 158, 159, 255), (255, 159, 160, 256), (256, 160, 161, 257), (131, 227, 257, 161), (259, 227, 226, 258), (258, 226, 228, 260), (260, 228, 229, 261), (261, 229, 230, 262), (262, 230, 231, 263), (263, 231, 232, 264), (264, 232, 233, 265), (265, 233, 234, 266), (266, 234, 235, 267), (267, 235, 236, 268), (268, 236, 237, 269), (269, 237, 238, 270), (270, 238, 239, 271), (271, 239, 240, 272), (272, 240, 241, 273), (273, 241, 242, 274), (274, 242, 243, 275), (275, 243, 244, 276), (276, 244, 245, 277), (277, 245, 246, 278), (278, 246, 247, 279), (279, 247, 248, 280), (280, 248, 249, 281), (281, 249, 250, 282), (282, 250, 251, 283), (283, 251, 252, 284), (284, 252, 253, 285), (285, 253, 254, 286), (286, 254, 255, 287), (287, 255, 256, 288), (288, 256, 257, 289), (227, 259, 289, 257), (291, 259, 258, 290), (290, 258, 260, 292), (292, 260, 261, 293), (293, 261, 262, 294), (294, 262, 263, 295), (295, 263, 264, 296), (296, 264, 265, 297), (297, 265, 266, 298), (298, 266, 267, 299), (299, 267, 268, 300), (300, 268, 269, 301), (301, 269, 270, 302), (302, 270, 271, 303), (303, 271, 272, 304), (304, 272, 273, 305), (305, 273, 274, 306), (306, 274, 275, 307), (307, 275, 276, 308), (308, 276, 277, 309), (309, 277, 278, 310), (310, 278, 279, 311), (311, 279, 280, 312), (312, 280, 281, 313), (313, 281, 282, 314), (314, 282, 283, 315), (315, 283, 284, 316), (316, 284, 285, 317), (317, 285, 286, 318), (318, 286, 287, 319), (319, 287, 288, 320), (320, 288, 289, 321), (259, 291, 321, 289), (323, 291, 290, 322), (322, 290, 292, 324), (324, 292, 293, 325), (325, 293, 294, 326), (326, 294, 295, 327), (327, 295, 296, 328), (328, 296, 297, 329), (329, 297, 298, 330), (330, 298, 299, 331), (331, 299, 300, 332), (332, 300, 301, 333), (333, 301, 302, 334), (334, 302, 303, 335), (335, 303, 304, 336), (336, 304, 305, 337), (337, 305, 306, 338), (338, 306, 307, 339), (339, 307, 308, 340), (340, 308, 309, 341), (341, 309, 310, 342), (342, 310, 311, 343), (343, 311, 312, 344), (344, 312, 313, 345), (345, 313, 314, 346), (346, 314, 315, 347), (347, 315, 316, 348), (348, 316, 317, 349), (349, 317, 318, 350), (350, 318, 319, 351), (351, 319, 320, 352), (352, 320, 321, 353), (291, 323, 353, 321), (355, 323, 322, 354), (354, 322, 324, 356), (356, 324, 325, 357), (357, 325, 326, 358), (358, 326, 327, 359), (359, 327, 328, 360), (360, 328, 329, 361), (361, 329, 330, 362), (362, 330, 331, 363), (363, 331, 332, 364), (364, 332, 333, 365), (365, 333, 334, 366), (366, 334, 335, 367), (367, 335, 336, 368), (368, 336, 337, 369), (369, 337, 338, 370), (370, 338, 339, 371), (371, 339, 340, 372), (372, 340, 341, 373), (373, 341, 342, 374), (374, 342, 343, 375), (375, 343, 344, 376), (376, 344, 345, 377), (377, 345, 346, 378), (378, 346, 347, 379), (379, 347, 348, 380), (380, 348, 349, 381), (381, 349, 350, 382), (382, 350, 351, 383), (383, 351, 352, 384), (384, 352, 353, 385), (323, 355, 385, 353), (0, 387, 386, 1), (387, 355, 354, 386), (1, 386, 388, 2), (386, 354, 356, 388), (2, 388, 389, 3), (388, 356, 357, 389), (3, 389, 390, 4), (389, 357, 358, 390), (4, 390, 391, 5), (390, 358, 359, 391), (5, 391, 392, 6), (391, 359, 360, 392), (6, 392, 393, 7), (392, 360, 361, 393), (7, 393, 394, 8), (393, 361, 362, 394), (8, 394, 395, 9), (394, 362, 363, 395), (9, 395, 396, 10), (395, 363, 364, 396), (10, 396, 397, 11), (396, 364, 365, 397), (11, 397, 398, 12), (397, 365, 366, 398), (12, 398, 399, 13), (398, 366, 367, 399), (13, 399, 400, 14), (399, 367, 368, 400), (14, 400, 401, 15), (400, 368, 369, 401), (15, 401, 402, 16), (401, 369, 370, 402), (16, 402, 403, 17), (402, 370, 371, 403), (17, 403, 404, 18), (403, 371, 372, 404), (18, 404, 405, 19), (404, 372, 373, 405), (19, 405, 406, 20), (405, 373, 374, 406), (20, 406, 407, 21), (406, 374, 375, 407), (21, 407, 408, 22), (407, 375, 376, 408), (22, 408, 409, 23), (408, 376, 377, 409), (23, 409, 410, 24), (409, 377, 378, 410), (24, 410, 411, 25), (410, 378, 379, 411), (25, 411, 412, 26), (411, 379, 380, 412), (26, 412, 413, 27), (412, 380, 381, 413), (27, 413, 414, 28), (413, 381, 382, 414), (28, 414, 415, 29), (414, 382, 383, 415), (29, 415, 416, 30), (415, 383, 384, 416), (30, 416, 417, 31), (416, 384, 385, 417), (355, 387, 417, 385), (387, 0, 31, 417), (67, 419, 418, 66), (66, 418, 420, 68), (68, 420, 421, 69), (69, 421, 422, 70), (70, 422, 423, 71), (71, 423, 424, 72), (72, 424, 425, 73), (73, 425, 426, 74), (74, 426, 427, 75), (75, 427, 428, 76), (76, 428, 429, 77), (77, 429, 430, 78), (78, 430, 431, 79), (79, 431, 432, 80), (80, 432, 433, 81), (81, 433, 434, 82), (82, 434, 435, 83), (83, 435, 436, 84), (84, 436, 437, 85), (85, 437, 438, 86), (86, 438, 439, 87), (87, 439, 440, 88), (88, 440, 441, 89), (89, 441, 442, 90), (90, 442, 443, 91), (91, 443, 444, 92), (92, 444, 445, 93), (93, 445, 446, 94), (94, 446, 447, 95), (95, 447, 448, 96), (96, 448, 449, 97), (419, 67, 97, 449), (419, 451, 450, 418), (418, 450, 452, 420), (420, 452, 453, 421), (421, 453, 454, 422), (422, 454, 455, 423), (423, 455, 456, 424), (424, 456, 457, 425), (425, 457, 458, 426), (426, 458, 459, 427), (427, 459, 460, 428), (428, 460, 461, 429), (429, 461, 462, 430), (430, 462, 463, 431), (431, 463, 464, 432), (432, 464, 465, 433), (433, 465, 466, 434), (434, 466, 467, 435), (435, 467, 468, 436), (436, 468, 469, 437), (437, 469, 470, 438), (438, 470, 471, 439), (439, 471, 472, 440), (440, 472, 473, 441), (441, 473, 474, 442), (442, 474, 475, 443), (443, 475, 476, 444), (444, 476, 477, 445), (445, 477, 478, 446), (446, 478, 479, 447), (447, 479, 480, 448), (448, 480, 481, 449), (451, 419, 449, 481), (451, 483, 482, 450), (450, 482, 484, 452), (452, 484, 485, 453), (453, 485, 486, 454), (454, 486, 487, 455), (455, 487, 488, 456), (456, 488, 489, 457), (457, 489, 490, 458), (458, 490, 491, 459), (459, 491, 492, 460), (460, 492, 493, 461), (461, 493, 494, 462), (462, 494, 495, 463), (463, 495, 496, 464), (464, 496, 497, 465), (465, 497, 498, 466), (466, 498, 499, 467), (467, 499, 500, 468), (468, 500, 501, 469), (469, 501, 502, 470), (470, 502, 503, 471), (471, 503, 504, 472), (472, 504, 505, 473), (473, 505, 506, 474), (474, 506, 507, 475), (475, 507, 508, 476), (476, 508, 509, 477), (477, 509, 510, 478), (478, 510, 511, 479), (479, 511, 512, 480), (480, 512, 513, 481), (483, 451, 481, 513), (483, 515, 514, 482), (482, 514, 516, 484), (484, 516, 517, 485), (485, 517, 518, 486), (486, 518, 519, 487), (487, 519, 520, 488), (488, 520, 521, 489), (489, 521, 522, 490), (490, 522, 523, 491), (491, 523, 524, 492), (492, 524, 525, 493), (493, 525, 526, 494), (494, 526, 527, 495), (495, 527, 528, 496), (496, 528, 529, 497), (497, 529, 530, 498), (498, 530, 531, 499), (499, 531, 532, 500), (500, 532, 533, 501), (501, 533, 534, 502), (502, 534, 535, 503), (503, 535, 536, 504), (504, 536, 537, 505), (505, 537, 538, 506), (506, 538, 539, 507), (507, 539, 540, 508), (508, 540, 541, 509), (509, 541, 542, 510), (510, 542, 543, 511), (511, 543, 544, 512), (512, 544, 545, 513), (515, 483, 513, 545), (515, 547, 546, 514), (514, 546, 548, 516), (516, 548, 549, 517), (517, 549, 550, 518), (518, 550, 551, 519), (519, 551, 552, 520), (520, 552, 553, 521), (521, 553, 554, 522), (522, 554, 555, 523), (523, 555, 556, 524), (524, 556, 557, 525), (525, 557, 558, 526), (526, 558, 559, 527), (527, 559, 560, 528), (528, 560, 561, 529), (529, 561, 562, 530), (530, 562, 563, 531), (531, 563, 564, 532), (532, 564, 565, 533), (533, 565, 566, 534), (534, 566, 567, 535), (535, 567, 568, 536), (536, 568, 569, 537), (537, 569, 570, 538), (538, 570, 571, 539), (539, 571, 572, 540), (540, 572, 573, 541), (541, 573, 574, 542), (542, 574, 575, 543), (543, 575, 576, 544), (544, 576, 577, 545), (547, 515, 545, 577), (547, 579, 578, 546), (546, 578, 580, 548), (548, 580, 581, 549), (549, 581, 582, 550), (550, 582, 583, 551), (551, 583, 584, 552), (552, 584, 585, 553), (553, 585, 586, 554), (554, 586, 587, 555), (555, 587, 588, 556), (556, 588, 589, 557), (557, 589, 590, 558), (558, 590, 591, 559), (559, 591, 592, 560), (560, 592, 593, 561), (561, 593, 594, 562), (562, 594, 595, 563), (563, 595, 596, 564), (564, 596, 597, 565), (565, 597, 598, 566), (566, 598, 599, 567), (567, 599, 600, 568), (568, 600, 601, 569), (569, 601, 602, 570), (570, 602, 603, 571), (571, 603, 604, 572), (572, 604, 605, 573), (573, 605, 606, 574), (574, 606, 607, 575), (575, 607, 608, 576), (576, 608, 609, 577), (579, 547, 577, 609), (579, 611, 610, 578), (578, 610, 612, 580), (580, 612, 613, 581), (581, 613, 614, 582), (582, 614, 615, 583), (583, 615, 616, 584), (584, 616, 617, 585), (585, 617, 618, 586), (586, 618, 619, 587), (587, 619, 620, 588), (588, 620, 621, 589), (589, 621, 622, 590), (590, 622, 623, 591), (591, 623, 624, 592), (592, 624, 625, 593), (593, 625, 626, 594), (594, 626, 627, 595), (595, 627, 628, 596), (596, 628, 629, 597), (597, 629, 630, 598), (598, 630, 631, 599), (599, 631, 632, 600), (600, 632, 633, 601), (601, 633, 634, 602), (602, 634, 635, 603), (603, 635, 636, 604), (604, 636, 637, 605), (605, 637, 638, 606), (606, 638, 639, 607), (607, 639, 640, 608), (608, 640, 641, 609), (611, 579, 609, 641), (611, 643, 642, 610), (610, 642, 644, 612), (612, 644, 645, 613), (613, 645, 646, 614), (614, 646, 647, 615), (615, 647, 648, 616), (616, 648, 649, 617), (617, 649, 650, 618), (618, 650, 651, 619), (619, 651, 652, 620), (620, 652, 653, 621), (621, 653, 654, 622), (622, 654, 655, 623), (623, 655, 656, 624), (624, 656, 657, 625), (625, 657, 658, 626), (626, 658, 659, 627), (627, 659, 660, 628), (628, 660, 661, 629), (629, 661, 662, 630), (630, 662, 663, 631), (631, 663, 664, 632), (632, 664, 665, 633), (633, 665, 666, 634), (634, 666, 667, 635), (635, 667, 668, 636), (636, 668, 669, 637), (637, 669, 670, 638), (638, 670, 671, 639), (639, 671, 672, 640), (640, 672, 673, 641), (643, 611, 641, 673), (643, 675, 674, 642), (642, 674, 676, 644), (644, 676, 677, 645), (645, 677, 678, 646), (646, 678, 679, 647), (647, 679, 680, 648), (648, 680, 681, 649), (649, 681, 682, 650), (650, 682, 683, 651), (651, 683, 684, 652), (652, 684, 685, 653), (653, 685, 686, 654), (654, 686, 687, 655), (655, 687, 688, 656), (656, 688, 689, 657), (657, 689, 690, 658), (658, 690, 691, 659), (659, 691, 692, 660), (660, 692, 693, 661), (661, 693, 694, 662), (662, 694, 695, 663), (663, 695, 696, 664), (664, 696, 697, 665), (665, 697, 698, 666), (666, 698, 699, 667), (667, 699, 700, 668), (668, 700, 701, 669), (669, 701, 702, 670), (670, 702, 703, 671), (671, 703, 704, 672), (672, 704, 705, 673), (675, 643, 673, 705), (675, 707, 706, 674), (707, 32, 33, 706), (674, 706, 708, 676), (706, 33, 34, 708), (676, 708, 709, 677), (708, 34, 35, 709), (677, 709, 710, 678), (709, 35, 36, 710), (678, 710, 711, 679), (710, 36, 37, 711), (679, 711, 712, 680), (711, 37, 38, 712), (680, 712, 713, 681), (712, 38, 39, 713), (681, 713, 714, 682), (713, 39, 40, 714), (682, 714, 715, 683), (714, 40, 41, 715), (683, 715, 716, 684), (715, 41, 42, 716), (684, 716, 717, 685), (716, 42, 43, 717), (685, 717, 718, 686), (717, 43, 44, 718), (686, 718, 719, 687), (718, 44, 45, 719), (687, 719, 720, 688), (719, 45, 46, 720), (688, 720, 721, 689), (720, 46, 47, 721), (689, 721, 722, 690), (721, 47, 48, 722), (690, 722, 723, 691), (722, 48, 49, 723), (691, 723, 724, 692), (723, 49, 50, 724), (692, 724, 725, 693), (724, 50, 51, 725), (693, 725, 726, 694), (725, 51, 52, 726), (694, 726, 727, 695), (726, 52, 53, 727), (695, 727, 728, 696), (727, 53, 54, 728), (696, 728, 729, 697), (728, 54, 55, 729), (697, 729, 730, 698), (729, 55, 56, 730), (698, 730, 731, 699), (730, 56, 57, 731), (699, 731, 732, 700), (731, 57, 58, 732), (700, 732, 733, 701), (732, 58, 59, 733), (701, 733, 734, 702), (733, 59, 60, 734), (702, 734, 735, 703), (734, 60, 61, 735), (703, 735, 736, 704), (735, 61, 62, 736), (704, 736, 737, 705), (736, 62, 63, 737), (32, 707, 737, 63), (707, 675, 705, 737)])
me_cylinder.polygons.foreach_set('use_smooth', [True] * 768)
me_cylinder.use_remesh_preserve_volume = False
me_cylinder.use_remesh_preserve_attributes = False
me_cylinder.use_mirror_vertex_groups = False
me_cylinder.update()
me_sphere = bpy.data.meshes.new('Sphere')
me_sphere.from_pydata([(-1.333e-06, 1.25e-06, 31.62), (-22.88, 16.62, 14.14), (8.74, 26.9, 14.14), (28.28, 4.856e-07, 14.14), (-8.74, 26.9, -14.14), (22.88, 16.62, -14.14), (-28.28, -7.508e-07, -14.14), (1.432e-06, -1.515e-06, -31.62), (-13.45, 9.772, 26.9), (5.137, 15.81, 26.9), (-8.313, 25.58, 16.63), (-26.9, 5.941e-07, 16.63), (16.63, 1.043e-06, 26.9), (21.76, 15.81, 16.63), (-30.08, 9.772, -1.941e-06), (-18.59, 25.58, -2.13e-06), (4.973e-08, 31.62, -1.581e-06), (18.59, 25.58, -5.047e-07), (30.08, 9.772, 6.886e-07), (-21.76, 15.81, -16.63), (8.313, 25.58, -16.63), (26.9, -8.593e-07, -16.63), (-16.63, -1.308e-06, -26.9), (-5.137, 15.81, -26.9), (13.45, 9.772, -26.9), (-24.33, 17.68, -2.035e-06), (-20.73, 21.1, 7.071), (-21.46, 21.63, -2.082e-06), (-19.66, 23.34, 3.536), (-22.53, 19.39, 3.536), (-22.9, 19.65, -2.059e-06), (-20.02, 23.61, -2.106e-06), (-20.2, 22.22, 5.303), (-19.12, 24.46, 1.768), (-21.63, 20.25, 5.303), (-23.43, 18.53, 1.768), (-20.56, 22.49, 1.768), (-21.1, 21.37, 3.536), (-22.0, 20.51, 1.768), (-22.18, 20.64, -2.071e-06), (-20.74, 22.62, -2.094e-06), (-19.93, 22.78, 4.419), (-19.39, 23.9, 2.652), (-22.08, 19.82, 4.419), (-22.98, 18.96, 2.652), (-21.01, 22.06, 0.8839), (-20.11, 22.92, 2.652), (-21.82, 20.38, 3.536), (-20.38, 22.36, 3.536), (-21.73, 21.07, 0.8839), (-22.26, 19.95, 2.652), (-20.29, 23.05, 0.8839), (-19.57, 24.04, 0.8839), (-19.84, 23.48, 1.768), (-20.83, 21.93, 2.652), (-21.55, 20.94, 2.652), (-21.28, 21.5, 1.768), (-23.16, 19.09, 0.8839), (-22.45, 20.08, 0.8839), (-22.71, 19.52, 1.768), (-21.37, 20.81, 4.419), (-20.65, 21.8, 4.419), (-20.92, 21.24, 5.303), (-6.725, 4.886, 29.26), (-18.17, 13.2, 20.52), (2.569, 7.906, 29.26), (6.939, 21.36, 20.52), (0.2137, 26.24, 15.38), (-15.6, 21.1, 15.38), (-24.89, 8.312, 15.38), (-29.18, 4.886, -7.071), (-26.48, 13.2, 7.071), (-13.66, 26.24, -7.071), (4.37, 29.26, 7.071), (-4.37, 29.26, -7.071), (13.66, 26.24, 7.071), (20.73, 21.1, -7.071), (-25.02, 7.906, -15.38), (-15.25, 21.36, -15.38), (-0.2137, 26.24, -15.38), (15.6, 21.1, -15.38), (-22.45, -1.03e-06, -20.52), (-8.313, -1.412e-06, -29.26), (-6.939, 21.36, -20.52), (-2.569, 7.906, -29.26), (18.17, 13.2, -20.52), (6.725, 4.886, -29.26), (-10.88, 17.68, 21.76), (-4.156, 12.79, 26.9), (-1.588, 20.7, 21.76), (-20.17, 4.886, 21.76), (-28.49, 4.886, 8.313), (-4.156, 28.6, 8.313), (-13.45, 25.58, 8.313), (-9.294, 28.6, -1.855e-06), (-25.92, 12.79, -8.313), (-20.17, 20.7, -8.313), (4.156, 28.6, -8.313), (9.294, 28.6, -1.043e-06), (13.45, 25.58, -8.313), (-13.45, 15.81, -21.76), (-19.19, 7.906, -21.76), (-10.88, 7.906, -26.9), (10.88, 17.68, -21.76), (1.588, 20.7, -21.76), (4.156, 12.79, -26.9), (-19.08, 24.81, 0.4419)], [], [(9, 13, 12), (3, 12, 13), (18, 3, 13), (13, 17, 18), (21, 18, 5), (30, 25, 19), (26, 32, 10), (25, 35, 1), (34, 26, 1), (31, 40, 19), (40, 27, 19), (27, 39, 19), (39, 30, 19), (32, 41, 10), (41, 28, 10), (28, 42, 10), (42, 33, 10), (51, 36, 45), (45, 40, 51), (31, 51, 40), (40, 45, 27), (51, 31, 52), (52, 53, 51), (36, 51, 53), (53, 52, 33), (42, 28, 46), (46, 53, 42), (33, 42, 53), (53, 46, 36), (54, 36, 46), (46, 48, 54), (37, 54, 48), (48, 46, 28), (54, 37, 55), (55, 56, 54), (36, 54, 56), (56, 55, 38), (49, 27, 45), (45, 56, 49), (38, 49, 56), (56, 45, 36), (50, 38, 55), (55, 47, 50), (29, 50, 47), (47, 55, 37), (30, 57, 25), (57, 35, 25), (57, 30, 58), (58, 59, 57), (35, 57, 59), (59, 58, 38), (50, 29, 44), (44, 59, 50), (38, 50, 59), (59, 44, 35), (49, 38, 58), (58, 39, 49), (27, 49, 39), (39, 58, 30), (60, 34, 43), (43, 47, 60), (37, 60, 47), (47, 43, 29), (60, 37, 61), (61, 62, 60), (34, 60, 62), (62, 61, 32), (34, 62, 26), (62, 32, 26), (41, 32, 61), (61, 48, 41), (28, 41, 48), (48, 61, 37), (35, 44, 1), (44, 29, 1), (29, 43, 1), (43, 34, 1), (68, 10, 87), (87, 64, 68), (1, 68, 64), (64, 87, 8), (88, 8, 87), (87, 89, 88), (9, 88, 89), (89, 87, 10), (67, 2, 66), (66, 89, 67), (10, 67, 89), (89, 66, 9), (88, 9, 65), (65, 63, 88), (8, 88, 63), (65, 0, 63), (90, 11, 69), (69, 64, 90), (8, 90, 64), (64, 69, 1), (9, 66, 13), (66, 2, 13), (0, 65, 12), (65, 9, 12), (91, 14, 71), (71, 69, 91), (11, 91, 69), (69, 71, 1), (92, 16, 73), (73, 67, 92), (10, 92, 67), (67, 73, 2), (92, 10, 93), (93, 94, 92), (16, 92, 94), (94, 93, 15), (72, 4, 74), (74, 94, 72), (15, 72, 94), (94, 74, 16), (17, 76, 18), (76, 5, 18), (2, 75, 13), (75, 17, 13), (77, 19, 95), (95, 70, 77), (6, 77, 70), (70, 95, 14), (78, 4, 72), (72, 96, 78), (19, 78, 96), (96, 72, 15), (79, 20, 97), (97, 74, 79), (4, 79, 74), (74, 97, 16), (98, 16, 97), (97, 99, 98), (17, 98, 99), (99, 97, 20), (80, 5, 76), (76, 99, 80), (20, 80, 99), (99, 76, 17), (98, 17, 75), (75, 73, 98), (16, 98, 73), (73, 75, 2), (100, 23, 83), (83, 78, 100), (19, 100, 78), (78, 83, 4), (100, 19, 101), (101, 102, 100), (23, 100, 102), (102, 101, 22), (82, 7, 84), (84, 102, 82), (22, 82, 102), (102, 84, 23), (81, 22, 101), (101, 77, 81), (6, 81, 77), (77, 101, 19), (103, 24, 85), (85, 80, 103), (20, 103, 80), (80, 85, 5), (103, 20, 104), (104, 105, 103), (24, 103, 105), (105, 104, 23), (84, 7, 86), (86, 105, 84), (23, 84, 105), (105, 86, 24), (83, 23, 104), (104, 79, 83), (4, 83, 79), (79, 104, 20), (5, 85, 21), (85, 24, 21), (14, 95, 25), (95, 19, 25), (1, 71, 25), (71, 14, 25), (10, 68, 26), (68, 1, 26), (19, 96, 31), (96, 15, 31), (15, 93, 33), (93, 10, 33), (52, 106, 33), (106, 15, 33), (15, 106, 31), (106, 52, 31)])
me_sphere.use_remesh_preserve_volume = False
me_sphere.use_remesh_preserve_attributes = False
me_sphere.use_mirror_vertex_groups = False
me_sphere.update()
me_plane = bpy.data.meshes.new('Plane')
me_plane.from_pydata([(4.25, 4.06, 0.0001214), (4.25, -4.25, 0.0001214), (-4.06, -4.25, 0.0001214), (-4.06, 4.06, 0.0001214)], [], [(0, 3, 2, 1)])
me_plane.materials.append(mat_transparent)
me_plane.use_remesh_preserve_volume = False
me_plane.use_remesh_preserve_attributes = False
me_plane.use_mirror_vertex_groups = False
me_plane.update()

# ---- objects
ob_cylinder_002 = bpy.data.objects.new('Cylinder.002', me_cylinder_002)
ob_cube_003 = bpy.data.objects.new('Cube.003', me_cube_006)
ob_cube_002 = bpy.data.objects.new('Cube.002', me_cube_002)
ob_cube_001 = bpy.data.objects.new('Cube.001', me_cube_001)
ob_cube = bpy.data.objects.new('Cube', me_cube)
ob_cylinder_001 = bpy.data.objects.new('Cylinder.001', me_cylinder_001)
ob_cylinder = bpy.data.objects.new('Cylinder', me_cylinder)
ob_camera = bpy.data.objects.new('Camera', cam_camera_001)
ob_sphere = bpy.data.objects.new('Sphere', me_sphere)
ob_lamp_001 = bpy.data.objects.new('Lamp.001', light_lamp)
ob_plane = bpy.data.objects.new('Plane', me_plane)

# ---- transforms, parenting, visibility, modifiers, constraints
ob_cylinder_002.location = (4.317, 0.0, 2.074)
ob_cylinder_002.rotation_euler = (-0.0, 1.571, 0.0)
ob_cylinder_002.scale = (0.128, 0.128, 0.16)
ob_cylinder_002.lock_rotations_4d = False
ob_cylinder_002.empty_display_type = 'ARROWS'
ob_cylinder_002.lineart.crease_threshold = 0.0
ob_cube_003.location = (4.449, 0.0, 2.112)
ob_cube_003.lock_rotations_4d = False
ob_cube_003.empty_display_type = 'ARROWS'
ob_cube_003.lineart.crease_threshold = 0.0
_m = ob_cube_003.modifiers.new('Mirror', 'MIRROR')
_m.use_axis = (False, True, False)
ob_cube_002.location = (0.8, 0.0, -0.07)
ob_cube_002.lock_rotations_4d = False
ob_cube_002.empty_display_type = 'ARROWS'
ob_cube_002.lineart.crease_threshold = 0.0
_m = ob_cube_002.modifiers.new('Mirror', 'MIRROR')
_m.use_axis = (False, True, False)
ob_cube_001.location = (0.2, 0.0, -0.07)
ob_cube_001.lock_rotations_4d = False
ob_cube_001.empty_display_type = 'ARROWS'
ob_cube_001.lineart.crease_threshold = 0.0
_m = ob_cube_001.modifiers.new('Mirror', 'MIRROR')
_m.use_axis = (False, True, False)
ob_cube.location = (0.9, 0.0, 0.08557)
ob_cube.scale = (1.0, 1.0, 0.8)
ob_cube.lock_rotations_4d = False
ob_cube.empty_display_type = 'ARROWS'
ob_cube.lineart.crease_threshold = 0.0
_m = ob_cube.modifiers.new('Mirror', 'MIRROR')
_m.use_axis = (False, True, False)
ob_cylinder_001.location = (0.9, 0.0, -0.07)
ob_cylinder_001.rotation_euler = (-0.0, 1.571, 0.0)
ob_cylinder_001.lock_rotations_4d = False
ob_cylinder_001.empty_display_type = 'ARROWS'
ob_cylinder_001.lineart.crease_threshold = 0.0
_m = ob_cylinder_001.modifiers.new('Mirror', 'MIRROR')
_m.use_axis = (False, True, False)
ob_cylinder.location = (0.0, 0.0, 0.6366)
ob_cylinder.rotation_euler = (-0.0, 1.571, 0.0)
ob_cylinder.scale = (0.6174, 0.63, 1.0)
ob_cylinder.lock_rotations_4d = False
ob_cylinder.empty_display_type = 'ARROWS'
ob_cylinder.lineart.crease_threshold = 0.0
ob_camera.location = (10.0, -10.0, 11.6)
ob_camera.rotation_euler = (1.047, 0.0, 0.7854)
ob_camera.lock_rotations_4d = False
ob_camera.empty_display_type = 'ARROWS'
ob_camera.color = (0.0, 0.0, 0.0, 1.0)
ob_camera.lineart.crease_threshold = 0.0
ob_sphere.location = (-0.02993, 0.1261, 0.07312)
ob_sphere.rotation_euler = (1.571, -0.0, 1.571)
ob_sphere.lock_rotations_4d = False
ob_sphere.empty_display_type = 'ARROWS'
ob_sphere.color = (0.0, 0.0, 0.0, 1.0)
ob_sphere.show_instancer_for_render = False
ob_sphere.instance_type = 'VERTS'
ob_sphere.use_instance_vertices_rotation = True
ob_sphere.lineart.crease_threshold = 0.0
ob_lamp_001.parent = ob_sphere
ob_lamp_001.matrix_parent_inverse = Matrix(((-4.371e-08, 1.0, -2.118e-22, -0.1261), (4.371e-08, 1.911e-15, 1.0, -0.07312), (1.0, 4.371e-08, -4.371e-08, 0.02993), (0.0, 0.0, 0.0, 1.0)))
ob_lamp_001.location = (-0.02993, 0.1261, 0.07312)
ob_lamp_001.rotation_euler = (1.571, -0.0, 1.571)
ob_lamp_001.lock_rotations_4d = False
ob_lamp_001.empty_display_type = 'ARROWS'
ob_lamp_001.color = (0.0, 0.0, 0.0, 1.0)
ob_lamp_001.lineart.crease_threshold = 0.0
ob_plane.location = (0.0, 0.0, 0.0)
ob_plane.lock_rotations_4d = False
ob_plane.empty_display_type = 'ARROWS'
ob_plane.color = (0.0, 0.0, 0.0, 1.0)
ob_plane.lineart.crease_threshold = 0.0

# ---- collection membership
col_collection_1.objects.link(ob_cylinder_002)
col_collection_1.objects.link(ob_cube_003)
col_collection_1.objects.link(ob_cube_002)
col_collection_1.objects.link(ob_cube_001)
col_collection_1.objects.link(ob_cube)
col_collection_1.objects.link(ob_cylinder_001)
col_collection_1.objects.link(ob_cylinder)
col_collection_2.objects.link(ob_camera)
col_collection_3.objects.link(ob_sphere)
col_collection_3.objects.link(ob_lamp_001)
col_collection_4.objects.link(ob_plane)

# ---- scene / render settings (as saved in the file)
scene.camera = ob_camera
scene.frame_start = 1; scene.frame_end = 1; scene.frame_set(1)
scene.render.engine = 'BLENDER_EEVEE_NEXT'
scene.render.image_settings.color_mode = 'RGB'
scene.render.image_settings.compression = 90
scene.render.resolution_x = 128
scene.render.resolution_y = 128
scene.render.pixel_aspect_x = 100.0
scene.render.pixel_aspect_y = 100.0
scene.render.fps = 25
scene.render.dither_intensity = 0.0
scene.render.use_compositing = False
scene.render.use_sequencer = False
scene.render.bake_margin = 2
scene.render.bake_bias = 0.0
scene.render.use_stamp_time = False
scene.render.use_stamp_date = False
scene.render.use_stamp_frame = False
scene.render.use_stamp_camera = False
scene.render.use_stamp_scene = False
scene.render.use_stamp_filename = False
scene.render.use_stamp_render_time = False
scene.render.stamp_font_size = 0
scene.cycles.use_denoising = False
scene.cycles.samples = 10
scene.cycles.sampling_pattern = 'TABULATED_SOBOL'
scene.cycles.light_sampling_threshold = 0.0
scene.cycles.use_adaptive_sampling = False
scene.cycles.use_light_tree = False
scene.cycles.blur_glossy = 0.0
scene.cycles.volume_bounces = 1
scene.cycles.pixel_filter_type = 'GAUSSIAN'
scene.cycles.sample_clamp_indirect = 0.0
scene.view_settings.view_transform = 'Raw'
bpy.context.view_layer.update()
